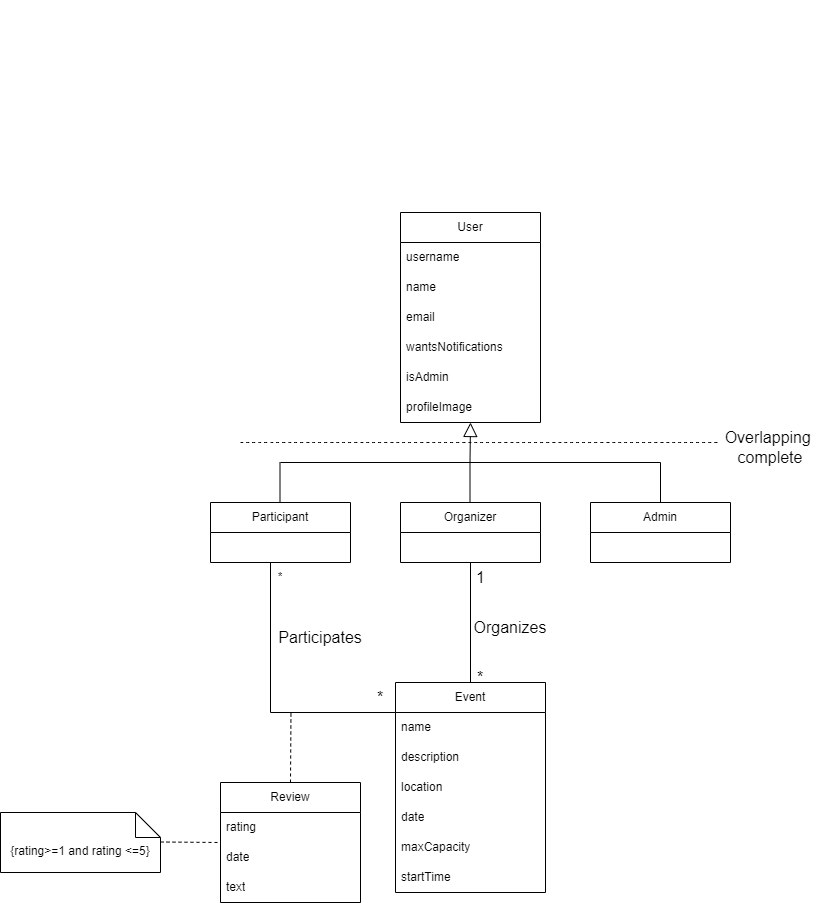

The diagram above was exported from draw.io. Its source (the exported page's mxGraphModel, read from the mxfile embedded in the PNG):
<mxGraphModel dx="2501" dy="784" grid="1" gridSize="10" guides="1" tooltips="1" connect="1" arrows="1" fold="1" page="1" pageScale="1" pageWidth="827" pageHeight="1169" math="0" shadow="0">
  <root>
    <mxCell id="WIyWlLk6GJQsqaUBKTNV-0" />
    <mxCell id="WIyWlLk6GJQsqaUBKTNV-1" parent="WIyWlLk6GJQsqaUBKTNV-0" />
    <mxCell id="Z-vOkQ2eW8AxV59Lh3nh-0" value="User" style="swimlane;fontStyle=0;childLayout=stackLayout;horizontal=1;startSize=30;horizontalStack=0;resizeParent=1;resizeParentMax=0;resizeLast=0;collapsible=1;marginBottom=0;whiteSpace=wrap;html=1;" parent="WIyWlLk6GJQsqaUBKTNV-1" vertex="1">
      <mxGeometry x="290" y="270" width="140" height="210" as="geometry" />
    </mxCell>
    <mxCell id="Z-vOkQ2eW8AxV59Lh3nh-1" value="username" style="text;strokeColor=none;fillColor=none;align=left;verticalAlign=middle;spacingLeft=4;spacingRight=4;overflow=hidden;points=[[0,0.5],[1,0.5]];portConstraint=eastwest;rotatable=0;whiteSpace=wrap;html=1;" parent="Z-vOkQ2eW8AxV59Lh3nh-0" vertex="1">
      <mxGeometry y="30" width="140" height="30" as="geometry" />
    </mxCell>
    <mxCell id="Z-vOkQ2eW8AxV59Lh3nh-2" value="name" style="text;strokeColor=none;fillColor=none;align=left;verticalAlign=middle;spacingLeft=4;spacingRight=4;overflow=hidden;points=[[0,0.5],[1,0.5]];portConstraint=eastwest;rotatable=0;whiteSpace=wrap;html=1;" parent="Z-vOkQ2eW8AxV59Lh3nh-0" vertex="1">
      <mxGeometry y="60" width="140" height="30" as="geometry" />
    </mxCell>
    <mxCell id="Z-vOkQ2eW8AxV59Lh3nh-8" value="email" style="text;strokeColor=none;fillColor=none;align=left;verticalAlign=middle;spacingLeft=4;spacingRight=4;overflow=hidden;points=[[0,0.5],[1,0.5]];portConstraint=eastwest;rotatable=0;whiteSpace=wrap;html=1;" parent="Z-vOkQ2eW8AxV59Lh3nh-0" vertex="1">
      <mxGeometry y="90" width="140" height="30" as="geometry" />
    </mxCell>
    <mxCell id="Z-vOkQ2eW8AxV59Lh3nh-12" value="wantsNotifications" style="text;strokeColor=none;fillColor=none;align=left;verticalAlign=middle;spacingLeft=4;spacingRight=4;overflow=hidden;points=[[0,0.5],[1,0.5]];portConstraint=eastwest;rotatable=0;whiteSpace=wrap;html=1;" parent="Z-vOkQ2eW8AxV59Lh3nh-0" vertex="1">
      <mxGeometry y="120" width="140" height="30" as="geometry" />
    </mxCell>
    <mxCell id="jZ8GMXzXMi_vJJ4CgZa1-0" value="isAdmin" style="text;strokeColor=none;fillColor=none;align=left;verticalAlign=middle;spacingLeft=4;spacingRight=4;overflow=hidden;points=[[0,0.5],[1,0.5]];portConstraint=eastwest;rotatable=0;whiteSpace=wrap;html=1;" vertex="1" parent="Z-vOkQ2eW8AxV59Lh3nh-0">
      <mxGeometry y="150" width="140" height="30" as="geometry" />
    </mxCell>
    <mxCell id="jZ8GMXzXMi_vJJ4CgZa1-2" value="profileImage" style="text;strokeColor=none;fillColor=none;align=left;verticalAlign=middle;spacingLeft=4;spacingRight=4;overflow=hidden;points=[[0,0.5],[1,0.5]];portConstraint=eastwest;rotatable=0;whiteSpace=wrap;html=1;" vertex="1" parent="Z-vOkQ2eW8AxV59Lh3nh-0">
      <mxGeometry y="180" width="140" height="30" as="geometry" />
    </mxCell>
    <mxCell id="Z-vOkQ2eW8AxV59Lh3nh-4" value="Event" style="swimlane;fontStyle=0;childLayout=stackLayout;horizontal=1;startSize=30;horizontalStack=0;resizeParent=1;resizeParentMax=0;resizeLast=0;collapsible=1;marginBottom=0;whiteSpace=wrap;html=1;" parent="WIyWlLk6GJQsqaUBKTNV-1" vertex="1">
      <mxGeometry x="285" y="740" width="150" height="210" as="geometry" />
    </mxCell>
    <mxCell id="Z-vOkQ2eW8AxV59Lh3nh-6" value="name" style="text;strokeColor=none;fillColor=none;align=left;verticalAlign=middle;spacingLeft=4;spacingRight=4;overflow=hidden;points=[[0,0.5],[1,0.5]];portConstraint=eastwest;rotatable=0;whiteSpace=wrap;html=1;" parent="Z-vOkQ2eW8AxV59Lh3nh-4" vertex="1">
      <mxGeometry y="30" width="150" height="30" as="geometry" />
    </mxCell>
    <mxCell id="JyVR8yWLksbyBOoY3twH-8" value="description" style="text;strokeColor=none;fillColor=none;align=left;verticalAlign=middle;spacingLeft=4;spacingRight=4;overflow=hidden;points=[[0,0.5],[1,0.5]];portConstraint=eastwest;rotatable=0;whiteSpace=wrap;html=1;" parent="Z-vOkQ2eW8AxV59Lh3nh-4" vertex="1">
      <mxGeometry y="60" width="150" height="30" as="geometry" />
    </mxCell>
    <mxCell id="Z-vOkQ2eW8AxV59Lh3nh-14" value="location" style="text;strokeColor=none;fillColor=none;align=left;verticalAlign=middle;spacingLeft=4;spacingRight=4;overflow=hidden;points=[[0,0.5],[1,0.5]];portConstraint=eastwest;rotatable=0;whiteSpace=wrap;html=1;" parent="Z-vOkQ2eW8AxV59Lh3nh-4" vertex="1">
      <mxGeometry y="90" width="150" height="30" as="geometry" />
    </mxCell>
    <mxCell id="Z-vOkQ2eW8AxV59Lh3nh-7" value="date" style="text;strokeColor=none;fillColor=none;align=left;verticalAlign=middle;spacingLeft=4;spacingRight=4;overflow=hidden;points=[[0,0.5],[1,0.5]];portConstraint=eastwest;rotatable=0;whiteSpace=wrap;html=1;" parent="Z-vOkQ2eW8AxV59Lh3nh-4" vertex="1">
      <mxGeometry y="120" width="150" height="30" as="geometry" />
    </mxCell>
    <mxCell id="Z-vOkQ2eW8AxV59Lh3nh-13" value="maxCapacity" style="text;strokeColor=none;fillColor=none;align=left;verticalAlign=middle;spacingLeft=4;spacingRight=4;overflow=hidden;points=[[0,0.5],[1,0.5]];portConstraint=eastwest;rotatable=0;whiteSpace=wrap;html=1;" parent="Z-vOkQ2eW8AxV59Lh3nh-4" vertex="1">
      <mxGeometry y="150" width="150" height="30" as="geometry" />
    </mxCell>
    <mxCell id="Z-vOkQ2eW8AxV59Lh3nh-71" value="startTime" style="text;strokeColor=none;fillColor=none;align=left;verticalAlign=middle;spacingLeft=4;spacingRight=4;overflow=hidden;points=[[0,0.5],[1,0.5]];portConstraint=eastwest;rotatable=0;whiteSpace=wrap;html=1;" parent="Z-vOkQ2eW8AxV59Lh3nh-4" vertex="1">
      <mxGeometry y="180" width="150" height="30" as="geometry" />
    </mxCell>
    <mxCell id="Z-vOkQ2eW8AxV59Lh3nh-15" value="Participant" style="swimlane;fontStyle=0;childLayout=stackLayout;horizontal=1;startSize=30;horizontalStack=0;resizeParent=1;resizeParentMax=0;resizeLast=0;collapsible=1;marginBottom=0;whiteSpace=wrap;html=1;" parent="WIyWlLk6GJQsqaUBKTNV-1" vertex="1">
      <mxGeometry x="100" y="560" width="140" height="60" as="geometry" />
    </mxCell>
    <mxCell id="Z-vOkQ2eW8AxV59Lh3nh-19" value="Organizer" style="swimlane;fontStyle=0;childLayout=stackLayout;horizontal=1;startSize=30;horizontalStack=0;resizeParent=1;resizeParentMax=0;resizeLast=0;collapsible=1;marginBottom=0;whiteSpace=wrap;html=1;" parent="WIyWlLk6GJQsqaUBKTNV-1" vertex="1">
      <mxGeometry x="290" y="560" width="140" height="60" as="geometry" />
    </mxCell>
    <mxCell id="Z-vOkQ2eW8AxV59Lh3nh-23" value="Admin" style="swimlane;fontStyle=0;childLayout=stackLayout;horizontal=1;startSize=30;horizontalStack=0;resizeParent=1;resizeParentMax=0;resizeLast=0;collapsible=1;marginBottom=0;whiteSpace=wrap;html=1;" parent="WIyWlLk6GJQsqaUBKTNV-1" vertex="1">
      <mxGeometry x="480" y="560" width="140" height="60" as="geometry" />
    </mxCell>
    <mxCell id="Z-vOkQ2eW8AxV59Lh3nh-42" value="" style="endArrow=none;html=1;rounded=0;fontSize=12;startSize=8;endSize=8;curved=1;" parent="WIyWlLk6GJQsqaUBKTNV-1" edge="1">
      <mxGeometry width="50" height="50" relative="1" as="geometry">
        <mxPoint x="169.5" y="560" as="sourcePoint" />
        <mxPoint x="169.5" y="520" as="targetPoint" />
      </mxGeometry>
    </mxCell>
    <mxCell id="Z-vOkQ2eW8AxV59Lh3nh-43" value="" style="endArrow=none;html=1;rounded=0;fontSize=12;startSize=8;endSize=8;curved=1;" parent="WIyWlLk6GJQsqaUBKTNV-1" edge="1">
      <mxGeometry width="50" height="50" relative="1" as="geometry">
        <mxPoint x="359.5" y="560" as="sourcePoint" />
        <mxPoint x="359.5" y="520" as="targetPoint" />
      </mxGeometry>
    </mxCell>
    <mxCell id="Z-vOkQ2eW8AxV59Lh3nh-44" value="" style="endArrow=none;html=1;rounded=0;fontSize=12;startSize=8;endSize=8;curved=1;" parent="WIyWlLk6GJQsqaUBKTNV-1" edge="1">
      <mxGeometry width="50" height="50" relative="1" as="geometry">
        <mxPoint x="550" y="560" as="sourcePoint" />
        <mxPoint x="550" y="520" as="targetPoint" />
      </mxGeometry>
    </mxCell>
    <mxCell id="Z-vOkQ2eW8AxV59Lh3nh-45" value="" style="endArrow=none;html=1;rounded=0;fontSize=12;startSize=8;endSize=8;curved=1;" parent="WIyWlLk6GJQsqaUBKTNV-1" edge="1">
      <mxGeometry width="50" height="50" relative="1" as="geometry">
        <mxPoint x="170" y="520" as="sourcePoint" />
        <mxPoint x="550" y="520" as="targetPoint" />
      </mxGeometry>
    </mxCell>
    <mxCell id="Z-vOkQ2eW8AxV59Lh3nh-51" value="" style="edgeStyle=elbowEdgeStyle;html=1;endSize=12;endArrow=block;endFill=0;elbow=horizontal;rounded=0;labelBackgroundColor=default;fontFamily=Helvetica;fontSize=11;fontColor=default;shape=connector;curved=1;" parent="WIyWlLk6GJQsqaUBKTNV-1" edge="1">
      <mxGeometry x="1" relative="1" as="geometry">
        <mxPoint x="359.5" y="480" as="targetPoint" />
        <mxPoint x="359.5" y="520" as="sourcePoint" />
      </mxGeometry>
    </mxCell>
    <mxCell id="Z-vOkQ2eW8AxV59Lh3nh-58" value="" style="endArrow=none;html=1;rounded=0;fontSize=12;startSize=8;endSize=8;curved=1;" parent="WIyWlLk6GJQsqaUBKTNV-1" edge="1">
      <mxGeometry width="50" height="50" relative="1" as="geometry">
        <mxPoint x="160" y="770" as="sourcePoint" />
        <mxPoint x="160" y="620" as="targetPoint" />
      </mxGeometry>
    </mxCell>
    <mxCell id="Z-vOkQ2eW8AxV59Lh3nh-59" value="" style="endArrow=none;html=1;rounded=0;fontSize=12;startSize=8;endSize=8;curved=1;entryX=0.75;entryY=1;entryDx=0;entryDy=0;" parent="WIyWlLk6GJQsqaUBKTNV-1" target="Z-vOkQ2eW8AxV59Lh3nh-61" edge="1">
      <mxGeometry width="50" height="50" relative="1" as="geometry">
        <mxPoint x="160" y="770" as="sourcePoint" />
        <mxPoint x="210" y="710" as="targetPoint" />
      </mxGeometry>
    </mxCell>
    <mxCell id="Z-vOkQ2eW8AxV59Lh3nh-61" value="*" style="text;html=1;align=center;verticalAlign=middle;whiteSpace=wrap;rounded=0;fontSize=16;" parent="WIyWlLk6GJQsqaUBKTNV-1" vertex="1">
      <mxGeometry x="240" y="740" width="60" height="30" as="geometry" />
    </mxCell>
    <mxCell id="Z-vOkQ2eW8AxV59Lh3nh-62" value="" style="endArrow=none;html=1;rounded=0;fontSize=12;startSize=8;endSize=8;curved=1;exitX=0.5;exitY=0;exitDx=0;exitDy=0;" parent="WIyWlLk6GJQsqaUBKTNV-1" source="Z-vOkQ2eW8AxV59Lh3nh-4" edge="1">
      <mxGeometry width="50" height="50" relative="1" as="geometry">
        <mxPoint x="310" y="670" as="sourcePoint" />
        <mxPoint x="360" y="620" as="targetPoint" />
      </mxGeometry>
    </mxCell>
    <mxCell id="Z-vOkQ2eW8AxV59Lh3nh-63" value="1" style="text;html=1;align=center;verticalAlign=middle;whiteSpace=wrap;rounded=0;fontSize=16;" parent="WIyWlLk6GJQsqaUBKTNV-1" vertex="1">
      <mxGeometry x="357.5" y="630" width="25" height="10" as="geometry" />
    </mxCell>
    <mxCell id="Z-vOkQ2eW8AxV59Lh3nh-67" value="*" style="text;html=1;align=center;verticalAlign=middle;whiteSpace=wrap;rounded=0;fontSize=16;" parent="WIyWlLk6GJQsqaUBKTNV-1" vertex="1">
      <mxGeometry x="340" y="720" width="60" height="30" as="geometry" />
    </mxCell>
    <mxCell id="Z-vOkQ2eW8AxV59Lh3nh-69" value="" style="endArrow=none;dashed=1;html=1;rounded=0;fontSize=12;startSize=8;endSize=8;curved=1;" parent="WIyWlLk6GJQsqaUBKTNV-1" edge="1">
      <mxGeometry width="50" height="50" relative="1" as="geometry">
        <mxPoint x="130" y="500" as="sourcePoint" />
        <mxPoint x="610" y="500" as="targetPoint" />
      </mxGeometry>
    </mxCell>
    <mxCell id="Z-vOkQ2eW8AxV59Lh3nh-70" value="Overlapping&amp;nbsp;&lt;div&gt;complete&lt;/div&gt;" style="text;html=1;align=center;verticalAlign=middle;whiteSpace=wrap;rounded=0;fontSize=16;" parent="WIyWlLk6GJQsqaUBKTNV-1" vertex="1">
      <mxGeometry x="630" y="490" width="60" height="30" as="geometry" />
    </mxCell>
    <mxCell id="JyVR8yWLksbyBOoY3twH-9" value="Review" style="swimlane;fontStyle=0;childLayout=stackLayout;horizontal=1;startSize=30;horizontalStack=0;resizeParent=1;resizeParentMax=0;resizeLast=0;collapsible=1;marginBottom=0;whiteSpace=wrap;html=1;" parent="WIyWlLk6GJQsqaUBKTNV-1" vertex="1">
      <mxGeometry x="110" y="840" width="140" height="120" as="geometry" />
    </mxCell>
    <mxCell id="JyVR8yWLksbyBOoY3twH-23" value="rating" style="text;strokeColor=none;fillColor=none;align=left;verticalAlign=middle;spacingLeft=4;spacingRight=4;overflow=hidden;points=[[0,0.5],[1,0.5]];portConstraint=eastwest;rotatable=0;whiteSpace=wrap;html=1;" parent="JyVR8yWLksbyBOoY3twH-9" vertex="1">
      <mxGeometry y="30" width="140" height="30" as="geometry" />
    </mxCell>
    <mxCell id="JyVR8yWLksbyBOoY3twH-22" value="date" style="text;strokeColor=none;fillColor=none;align=left;verticalAlign=middle;spacingLeft=4;spacingRight=4;overflow=hidden;points=[[0,0.5],[1,0.5]];portConstraint=eastwest;rotatable=0;whiteSpace=wrap;html=1;" parent="JyVR8yWLksbyBOoY3twH-9" vertex="1">
      <mxGeometry y="60" width="140" height="30" as="geometry" />
    </mxCell>
    <mxCell id="jZ8GMXzXMi_vJJ4CgZa1-1" value="text" style="text;strokeColor=none;fillColor=none;align=left;verticalAlign=middle;spacingLeft=4;spacingRight=4;overflow=hidden;points=[[0,0.5],[1,0.5]];portConstraint=eastwest;rotatable=0;whiteSpace=wrap;html=1;" vertex="1" parent="JyVR8yWLksbyBOoY3twH-9">
      <mxGeometry y="90" width="140" height="30" as="geometry" />
    </mxCell>
    <mxCell id="JyVR8yWLksbyBOoY3twH-20" value="*" style="text;html=1;align=center;verticalAlign=middle;whiteSpace=wrap;rounded=0;" parent="WIyWlLk6GJQsqaUBKTNV-1" vertex="1">
      <mxGeometry x="140" y="620" width="60" height="30" as="geometry" />
    </mxCell>
    <mxCell id="JyVR8yWLksbyBOoY3twH-25" value="&lt;div style=&quot;text-align: justify;&quot;&gt;&lt;br&gt;&lt;/div&gt;" style="text;html=1;align=center;verticalAlign=middle;resizable=0;points=[];autosize=1;strokeColor=none;fillColor=none;" parent="WIyWlLk6GJQsqaUBKTNV-1" vertex="1">
      <mxGeometry x="200" y="58" width="20" height="30" as="geometry" />
    </mxCell>
    <mxCell id="JyVR8yWLksbyBOoY3twH-26" value="{rating&amp;gt;=1 and rating &amp;lt;=5}" style="shape=note2;boundedLbl=1;whiteSpace=wrap;html=1;size=25;verticalAlign=top;align=center;" parent="WIyWlLk6GJQsqaUBKTNV-1" vertex="1">
      <mxGeometry x="-110" y="870" width="160" height="60" as="geometry" />
    </mxCell>
    <mxCell id="JyVR8yWLksbyBOoY3twH-29" value="" style="endArrow=none;dashed=1;html=1;rounded=0;entryX=-0.007;entryY=1;entryDx=0;entryDy=0;entryPerimeter=0;" parent="WIyWlLk6GJQsqaUBKTNV-1" target="JyVR8yWLksbyBOoY3twH-23" edge="1">
      <mxGeometry width="50" height="50" relative="1" as="geometry">
        <mxPoint x="50" y="899.5" as="sourcePoint" />
        <mxPoint x="110" y="900" as="targetPoint" />
      </mxGeometry>
    </mxCell>
    <mxCell id="pS-TiVGhbXjNH0xcmvRg-0" value="Organizes" style="text;html=1;align=center;verticalAlign=middle;whiteSpace=wrap;rounded=0;fontSize=16;" parent="WIyWlLk6GJQsqaUBKTNV-1" vertex="1">
      <mxGeometry x="370" y="670" width="60" height="30" as="geometry" />
    </mxCell>
    <mxCell id="pS-TiVGhbXjNH0xcmvRg-1" value="Participates" style="text;html=1;align=center;verticalAlign=middle;whiteSpace=wrap;rounded=0;fontSize=16;" parent="WIyWlLk6GJQsqaUBKTNV-1" vertex="1">
      <mxGeometry x="180" y="680" width="60" height="30" as="geometry" />
    </mxCell>
    <mxCell id="pQqWTeFNoMGsLlayLFn2-1" value="" style="endArrow=none;dashed=1;html=1;rounded=0;" parent="WIyWlLk6GJQsqaUBKTNV-1" edge="1">
      <mxGeometry width="50" height="50" relative="1" as="geometry">
        <mxPoint x="180" y="840" as="sourcePoint" />
        <mxPoint x="180.46" y="770" as="targetPoint" />
      </mxGeometry>
    </mxCell>
  </root>
</mxGraphModel>